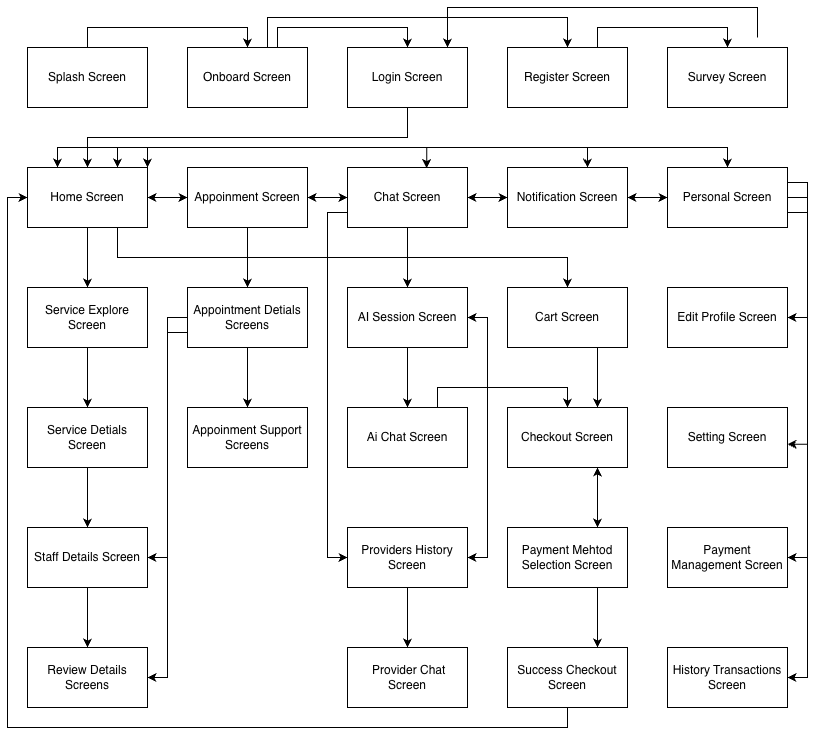

The diagram above was exported from draw.io. Its source (the exported page's mxGraphModel, read from the mxfile embedded in the PNG):
<mxGraphModel dx="786" dy="474" grid="1" gridSize="10" guides="1" tooltips="1" connect="1" arrows="1" fold="1" page="1" pageScale="1" pageWidth="850" pageHeight="1100" math="0" shadow="0">
  <root>
    <mxCell id="0" />
    <mxCell id="1" parent="0" />
    <mxCell id="JhKwZUs0sJVxAF7Z9VpN-32" edge="1" parent="1" source="JhKwZUs0sJVxAF7Z9VpN-1" style="edgeStyle=orthogonalEdgeStyle;rounded=0;orthogonalLoop=1;jettySize=auto;html=1;exitX=0.5;exitY=0;exitDx=0;exitDy=0;entryX=0.5;entryY=0;entryDx=0;entryDy=0;" target="JhKwZUs0sJVxAF7Z9VpN-2">
      <mxGeometry relative="1" as="geometry" />
    </mxCell>
    <mxCell id="JhKwZUs0sJVxAF7Z9VpN-1" parent="1" style="rounded=0;whiteSpace=wrap;html=1;" value="Splash Screen" vertex="1">
      <mxGeometry height="60" width="120" x="160" y="120" as="geometry" />
    </mxCell>
    <mxCell id="JhKwZUs0sJVxAF7Z9VpN-36" edge="1" parent="1" source="JhKwZUs0sJVxAF7Z9VpN-2" style="edgeStyle=orthogonalEdgeStyle;rounded=0;orthogonalLoop=1;jettySize=auto;html=1;exitX=0.75;exitY=0;exitDx=0;exitDy=0;entryX=0.5;entryY=0;entryDx=0;entryDy=0;" target="JhKwZUs0sJVxAF7Z9VpN-3">
      <mxGeometry relative="1" as="geometry" />
    </mxCell>
    <mxCell id="JhKwZUs0sJVxAF7Z9VpN-37" edge="1" parent="1" source="JhKwZUs0sJVxAF7Z9VpN-2" style="edgeStyle=orthogonalEdgeStyle;rounded=0;orthogonalLoop=1;jettySize=auto;html=1;exitX=0.75;exitY=0;exitDx=0;exitDy=0;entryX=0.5;entryY=0;entryDx=0;entryDy=0;" target="JhKwZUs0sJVxAF7Z9VpN-4">
      <mxGeometry relative="1" as="geometry">
        <Array as="points">
          <mxPoint x="400" y="120" />
          <mxPoint x="400" y="90" />
          <mxPoint x="700" y="90" />
        </Array>
      </mxGeometry>
    </mxCell>
    <mxCell id="JhKwZUs0sJVxAF7Z9VpN-2" parent="1" style="rounded=0;whiteSpace=wrap;html=1;" value="Onboard Screen" vertex="1">
      <mxGeometry height="60" width="120" x="320" y="120" as="geometry" />
    </mxCell>
    <mxCell id="JhKwZUs0sJVxAF7Z9VpN-41" edge="1" parent="1" source="JhKwZUs0sJVxAF7Z9VpN-3" style="edgeStyle=orthogonalEdgeStyle;rounded=0;orthogonalLoop=1;jettySize=auto;html=1;exitX=0.5;exitY=1;exitDx=0;exitDy=0;entryX=0.5;entryY=0;entryDx=0;entryDy=0;" target="JhKwZUs0sJVxAF7Z9VpN-5">
      <mxGeometry relative="1" as="geometry" />
    </mxCell>
    <mxCell id="JhKwZUs0sJVxAF7Z9VpN-3" parent="1" style="rounded=0;whiteSpace=wrap;html=1;" value="Login Screen" vertex="1">
      <mxGeometry height="60" width="120" x="480" y="120" as="geometry" />
    </mxCell>
    <mxCell id="JhKwZUs0sJVxAF7Z9VpN-40" edge="1" parent="1" source="JhKwZUs0sJVxAF7Z9VpN-4" style="edgeStyle=orthogonalEdgeStyle;rounded=0;orthogonalLoop=1;jettySize=auto;html=1;exitX=0.75;exitY=0;exitDx=0;exitDy=0;entryX=0.5;entryY=0;entryDx=0;entryDy=0;" target="JhKwZUs0sJVxAF7Z9VpN-21">
      <mxGeometry relative="1" as="geometry" />
    </mxCell>
    <mxCell id="JhKwZUs0sJVxAF7Z9VpN-4" parent="1" style="rounded=0;whiteSpace=wrap;html=1;" value="Register Screen" vertex="1">
      <mxGeometry height="60" width="120" x="640" y="120" as="geometry" />
    </mxCell>
    <mxCell id="JhKwZUs0sJVxAF7Z9VpN-44" edge="1" parent="1" source="JhKwZUs0sJVxAF7Z9VpN-5" style="edgeStyle=orthogonalEdgeStyle;rounded=0;orthogonalLoop=1;jettySize=auto;html=1;exitX=1;exitY=0.5;exitDx=0;exitDy=0;entryX=0;entryY=0.5;entryDx=0;entryDy=0;startArrow=classic;startFill=1;" target="JhKwZUs0sJVxAF7Z9VpN-6">
      <mxGeometry relative="1" as="geometry" />
    </mxCell>
    <mxCell id="JhKwZUs0sJVxAF7Z9VpN-51" edge="1" parent="1" source="JhKwZUs0sJVxAF7Z9VpN-5" style="edgeStyle=orthogonalEdgeStyle;rounded=0;orthogonalLoop=1;jettySize=auto;html=1;exitX=1;exitY=0;exitDx=0;exitDy=0;entryX=0.5;entryY=0;entryDx=0;entryDy=0;startArrow=classic;startFill=1;" target="JhKwZUs0sJVxAF7Z9VpN-22">
      <mxGeometry relative="1" as="geometry" />
    </mxCell>
    <mxCell id="JhKwZUs0sJVxAF7Z9VpN-52" edge="1" parent="1" source="JhKwZUs0sJVxAF7Z9VpN-5" style="edgeStyle=orthogonalEdgeStyle;rounded=0;orthogonalLoop=1;jettySize=auto;html=1;exitX=0.5;exitY=1;exitDx=0;exitDy=0;entryX=0.5;entryY=0;entryDx=0;entryDy=0;" target="JhKwZUs0sJVxAF7Z9VpN-24">
      <mxGeometry relative="1" as="geometry" />
    </mxCell>
    <mxCell id="JhKwZUs0sJVxAF7Z9VpN-66" edge="1" parent="1" source="JhKwZUs0sJVxAF7Z9VpN-5" style="edgeStyle=orthogonalEdgeStyle;rounded=0;orthogonalLoop=1;jettySize=auto;html=1;exitX=0.75;exitY=1;exitDx=0;exitDy=0;entryX=0.5;entryY=0;entryDx=0;entryDy=0;" target="JhKwZUs0sJVxAF7Z9VpN-12">
      <mxGeometry relative="1" as="geometry" />
    </mxCell>
    <mxCell id="JhKwZUs0sJVxAF7Z9VpN-5" parent="1" style="rounded=0;whiteSpace=wrap;html=1;" value="Home Screen" vertex="1">
      <mxGeometry height="60" width="120" x="160" y="240" as="geometry" />
    </mxCell>
    <mxCell id="JhKwZUs0sJVxAF7Z9VpN-45" edge="1" parent="1" source="JhKwZUs0sJVxAF7Z9VpN-6" style="edgeStyle=orthogonalEdgeStyle;rounded=0;orthogonalLoop=1;jettySize=auto;html=1;exitX=1;exitY=0.5;exitDx=0;exitDy=0;entryX=0;entryY=0.5;entryDx=0;entryDy=0;startArrow=classic;startFill=1;" target="JhKwZUs0sJVxAF7Z9VpN-7">
      <mxGeometry relative="1" as="geometry" />
    </mxCell>
    <mxCell id="JhKwZUs0sJVxAF7Z9VpN-53" edge="1" parent="1" source="JhKwZUs0sJVxAF7Z9VpN-6" style="edgeStyle=orthogonalEdgeStyle;rounded=0;orthogonalLoop=1;jettySize=auto;html=1;exitX=0.5;exitY=1;exitDx=0;exitDy=0;entryX=0.5;entryY=0;entryDx=0;entryDy=0;" target="JhKwZUs0sJVxAF7Z9VpN-10">
      <mxGeometry relative="1" as="geometry" />
    </mxCell>
    <mxCell id="JhKwZUs0sJVxAF7Z9VpN-6" parent="1" style="rounded=0;whiteSpace=wrap;html=1;" value="Appoinment Screen" vertex="1">
      <mxGeometry height="60" width="120" x="320" y="240" as="geometry" />
    </mxCell>
    <mxCell id="JhKwZUs0sJVxAF7Z9VpN-46" edge="1" parent="1" source="JhKwZUs0sJVxAF7Z9VpN-7" style="edgeStyle=orthogonalEdgeStyle;rounded=0;orthogonalLoop=1;jettySize=auto;html=1;exitX=1;exitY=0.5;exitDx=0;exitDy=0;entryX=0;entryY=0.5;entryDx=0;entryDy=0;startArrow=classic;startFill=1;" target="JhKwZUs0sJVxAF7Z9VpN-8">
      <mxGeometry relative="1" as="geometry" />
    </mxCell>
    <mxCell id="JhKwZUs0sJVxAF7Z9VpN-54" edge="1" parent="1" source="JhKwZUs0sJVxAF7Z9VpN-7" style="edgeStyle=orthogonalEdgeStyle;rounded=0;orthogonalLoop=1;jettySize=auto;html=1;exitX=0.5;exitY=1;exitDx=0;exitDy=0;entryX=0.5;entryY=0;entryDx=0;entryDy=0;" target="JhKwZUs0sJVxAF7Z9VpN-11">
      <mxGeometry relative="1" as="geometry" />
    </mxCell>
    <mxCell id="JhKwZUs0sJVxAF7Z9VpN-63" edge="1" parent="1" source="JhKwZUs0sJVxAF7Z9VpN-7" style="edgeStyle=orthogonalEdgeStyle;rounded=0;orthogonalLoop=1;jettySize=auto;html=1;exitX=0;exitY=0.75;exitDx=0;exitDy=0;entryX=0;entryY=0.5;entryDx=0;entryDy=0;" target="JhKwZUs0sJVxAF7Z9VpN-19">
      <mxGeometry relative="1" as="geometry" />
    </mxCell>
    <mxCell id="JhKwZUs0sJVxAF7Z9VpN-7" parent="1" style="rounded=0;whiteSpace=wrap;html=1;" value="Chat Screen" vertex="1">
      <mxGeometry height="60" width="120" x="480" y="240" as="geometry" />
    </mxCell>
    <mxCell id="JhKwZUs0sJVxAF7Z9VpN-47" edge="1" parent="1" source="JhKwZUs0sJVxAF7Z9VpN-8" style="edgeStyle=orthogonalEdgeStyle;rounded=0;orthogonalLoop=1;jettySize=auto;html=1;exitX=1;exitY=0.5;exitDx=0;exitDy=0;entryX=0;entryY=0.5;entryDx=0;entryDy=0;startArrow=classic;startFill=1;" target="JhKwZUs0sJVxAF7Z9VpN-22">
      <mxGeometry relative="1" as="geometry" />
    </mxCell>
    <mxCell id="JhKwZUs0sJVxAF7Z9VpN-8" parent="1" style="rounded=0;whiteSpace=wrap;html=1;" value="Notification Screen" vertex="1">
      <mxGeometry height="60" width="120" x="640" y="240" as="geometry" />
    </mxCell>
    <mxCell id="JhKwZUs0sJVxAF7Z9VpN-58" edge="1" parent="1" source="JhKwZUs0sJVxAF7Z9VpN-10" style="edgeStyle=orthogonalEdgeStyle;rounded=0;orthogonalLoop=1;jettySize=auto;html=1;exitX=0.5;exitY=1;exitDx=0;exitDy=0;entryX=0.5;entryY=0;entryDx=0;entryDy=0;" target="JhKwZUs0sJVxAF7Z9VpN-26">
      <mxGeometry relative="1" as="geometry" />
    </mxCell>
    <mxCell id="JhKwZUs0sJVxAF7Z9VpN-59" edge="1" parent="1" source="JhKwZUs0sJVxAF7Z9VpN-10" style="edgeStyle=orthogonalEdgeStyle;rounded=0;orthogonalLoop=1;jettySize=auto;html=1;exitX=0;exitY=0.5;exitDx=0;exitDy=0;entryX=1;entryY=0.5;entryDx=0;entryDy=0;" target="JhKwZUs0sJVxAF7Z9VpN-18">
      <mxGeometry relative="1" as="geometry" />
    </mxCell>
    <mxCell id="JhKwZUs0sJVxAF7Z9VpN-60" edge="1" parent="1" source="JhKwZUs0sJVxAF7Z9VpN-10" style="edgeStyle=orthogonalEdgeStyle;rounded=0;orthogonalLoop=1;jettySize=auto;html=1;exitX=0;exitY=0.75;exitDx=0;exitDy=0;entryX=1;entryY=0.5;entryDx=0;entryDy=0;" target="JhKwZUs0sJVxAF7Z9VpN-14">
      <mxGeometry relative="1" as="geometry" />
    </mxCell>
    <mxCell id="JhKwZUs0sJVxAF7Z9VpN-10" parent="1" style="rounded=0;whiteSpace=wrap;html=1;" value="Appointment Detials Screens" vertex="1">
      <mxGeometry height="60" width="120" x="320" y="360" as="geometry" />
    </mxCell>
    <mxCell id="JhKwZUs0sJVxAF7Z9VpN-62" edge="1" parent="1" source="JhKwZUs0sJVxAF7Z9VpN-11" style="edgeStyle=orthogonalEdgeStyle;rounded=0;orthogonalLoop=1;jettySize=auto;html=1;exitX=0.5;exitY=1;exitDx=0;exitDy=0;entryX=0.5;entryY=0;entryDx=0;entryDy=0;" target="JhKwZUs0sJVxAF7Z9VpN-15">
      <mxGeometry relative="1" as="geometry" />
    </mxCell>
    <mxCell id="JhKwZUs0sJVxAF7Z9VpN-65" edge="1" parent="1" source="JhKwZUs0sJVxAF7Z9VpN-11" style="edgeStyle=orthogonalEdgeStyle;rounded=0;orthogonalLoop=1;jettySize=auto;html=1;exitX=1;exitY=0.5;exitDx=0;exitDy=0;entryX=1;entryY=0.5;entryDx=0;entryDy=0;startArrow=classic;startFill=1;" target="JhKwZUs0sJVxAF7Z9VpN-19">
      <mxGeometry relative="1" as="geometry" />
    </mxCell>
    <mxCell id="JhKwZUs0sJVxAF7Z9VpN-11" parent="1" style="rounded=0;whiteSpace=wrap;html=1;" value="AI Session Screen" vertex="1">
      <mxGeometry height="60" width="120" x="480" y="360" as="geometry" />
    </mxCell>
    <mxCell id="JhKwZUs0sJVxAF7Z9VpN-68" edge="1" parent="1" source="JhKwZUs0sJVxAF7Z9VpN-12" style="edgeStyle=orthogonalEdgeStyle;rounded=0;orthogonalLoop=1;jettySize=auto;html=1;exitX=0.75;exitY=1;exitDx=0;exitDy=0;entryX=0.75;entryY=0;entryDx=0;entryDy=0;" target="JhKwZUs0sJVxAF7Z9VpN-16">
      <mxGeometry relative="1" as="geometry" />
    </mxCell>
    <mxCell id="JhKwZUs0sJVxAF7Z9VpN-12" parent="1" style="rounded=0;whiteSpace=wrap;html=1;" value="Cart Screen" vertex="1">
      <mxGeometry height="60" width="120" x="640" y="360" as="geometry" />
    </mxCell>
    <mxCell id="JhKwZUs0sJVxAF7Z9VpN-14" parent="1" style="rounded=0;whiteSpace=wrap;html=1;" value="Review Details Screens" vertex="1">
      <mxGeometry height="60" width="120" x="160" y="720" as="geometry" />
    </mxCell>
    <mxCell id="JhKwZUs0sJVxAF7Z9VpN-67" edge="1" parent="1" source="JhKwZUs0sJVxAF7Z9VpN-15" style="edgeStyle=orthogonalEdgeStyle;rounded=0;orthogonalLoop=1;jettySize=auto;html=1;exitX=0.75;exitY=0;exitDx=0;exitDy=0;entryX=0.5;entryY=0;entryDx=0;entryDy=0;" target="JhKwZUs0sJVxAF7Z9VpN-16">
      <mxGeometry relative="1" as="geometry" />
    </mxCell>
    <mxCell id="JhKwZUs0sJVxAF7Z9VpN-15" parent="1" style="rounded=0;whiteSpace=wrap;html=1;" value="Ai Chat Screen" vertex="1">
      <mxGeometry height="60" width="120" x="480" y="480" as="geometry" />
    </mxCell>
    <mxCell id="JhKwZUs0sJVxAF7Z9VpN-69" edge="1" parent="1" source="JhKwZUs0sJVxAF7Z9VpN-16" style="edgeStyle=orthogonalEdgeStyle;rounded=0;orthogonalLoop=1;jettySize=auto;html=1;exitX=0.75;exitY=1;exitDx=0;exitDy=0;entryX=0.75;entryY=0;entryDx=0;entryDy=0;startArrow=classic;startFill=1;" target="JhKwZUs0sJVxAF7Z9VpN-20">
      <mxGeometry relative="1" as="geometry" />
    </mxCell>
    <mxCell id="JhKwZUs0sJVxAF7Z9VpN-16" parent="1" style="rounded=0;whiteSpace=wrap;html=1;" value="Checkout Screen" vertex="1">
      <mxGeometry height="60" width="120" x="640" y="480" as="geometry" />
    </mxCell>
    <mxCell id="JhKwZUs0sJVxAF7Z9VpN-57" edge="1" parent="1" source="JhKwZUs0sJVxAF7Z9VpN-18" style="edgeStyle=orthogonalEdgeStyle;rounded=0;orthogonalLoop=1;jettySize=auto;html=1;exitX=0.5;exitY=1;exitDx=0;exitDy=0;entryX=0.5;entryY=0;entryDx=0;entryDy=0;" target="JhKwZUs0sJVxAF7Z9VpN-14">
      <mxGeometry relative="1" as="geometry" />
    </mxCell>
    <mxCell id="JhKwZUs0sJVxAF7Z9VpN-18" parent="1" style="rounded=0;whiteSpace=wrap;html=1;" value="Staff Details Screen" vertex="1">
      <mxGeometry height="60" width="120" x="160" y="600" as="geometry" />
    </mxCell>
    <mxCell id="JhKwZUs0sJVxAF7Z9VpN-64" edge="1" parent="1" source="JhKwZUs0sJVxAF7Z9VpN-19" style="edgeStyle=orthogonalEdgeStyle;rounded=0;orthogonalLoop=1;jettySize=auto;html=1;exitX=0.5;exitY=1;exitDx=0;exitDy=0;entryX=0.5;entryY=0;entryDx=0;entryDy=0;" target="JhKwZUs0sJVxAF7Z9VpN-28">
      <mxGeometry relative="1" as="geometry" />
    </mxCell>
    <mxCell id="JhKwZUs0sJVxAF7Z9VpN-19" parent="1" style="rounded=0;whiteSpace=wrap;html=1;" value="Providers History Screen" vertex="1">
      <mxGeometry height="60" width="120" x="480" y="600" as="geometry" />
    </mxCell>
    <mxCell id="JhKwZUs0sJVxAF7Z9VpN-77" edge="1" parent="1" source="JhKwZUs0sJVxAF7Z9VpN-20" style="edgeStyle=orthogonalEdgeStyle;rounded=0;orthogonalLoop=1;jettySize=auto;html=1;exitX=0.75;exitY=1;exitDx=0;exitDy=0;entryX=0.75;entryY=0;entryDx=0;entryDy=0;" target="JhKwZUs0sJVxAF7Z9VpN-76">
      <mxGeometry relative="1" as="geometry" />
    </mxCell>
    <mxCell id="JhKwZUs0sJVxAF7Z9VpN-20" parent="1" style="rounded=0;whiteSpace=wrap;html=1;" value="Payment Mehtod Selection Screen" vertex="1">
      <mxGeometry height="60" width="120" x="640" y="600" as="geometry" />
    </mxCell>
    <mxCell id="JhKwZUs0sJVxAF7Z9VpN-42" edge="1" parent="1" style="edgeStyle=orthogonalEdgeStyle;rounded=0;orthogonalLoop=1;jettySize=auto;html=1;exitX=0.75;exitY=0;exitDx=0;exitDy=0;entryX=0.833;entryY=0;entryDx=0;entryDy=0;entryPerimeter=0;" target="JhKwZUs0sJVxAF7Z9VpN-3">
      <mxGeometry relative="1" as="geometry">
        <Array as="points">
          <mxPoint x="890" y="80" />
          <mxPoint x="580" y="80" />
        </Array>
        <mxPoint x="890" y="109.96000000000001" as="sourcePoint" />
        <mxPoint x="580" y="110" as="targetPoint" />
      </mxGeometry>
    </mxCell>
    <mxCell id="JhKwZUs0sJVxAF7Z9VpN-21" parent="1" style="rounded=0;whiteSpace=wrap;html=1;" value="Survey Screen" vertex="1">
      <mxGeometry height="60" width="120" x="800" y="120" as="geometry" />
    </mxCell>
    <mxCell id="JhKwZUs0sJVxAF7Z9VpN-72" edge="1" parent="1" source="JhKwZUs0sJVxAF7Z9VpN-22" style="edgeStyle=orthogonalEdgeStyle;rounded=0;orthogonalLoop=1;jettySize=auto;html=1;exitX=1;exitY=0.5;exitDx=0;exitDy=0;entryX=1;entryY=0.5;entryDx=0;entryDy=0;" target="JhKwZUs0sJVxAF7Z9VpN-30">
      <mxGeometry relative="1" as="geometry" />
    </mxCell>
    <mxCell id="JhKwZUs0sJVxAF7Z9VpN-74" edge="1" parent="1" source="JhKwZUs0sJVxAF7Z9VpN-22" style="edgeStyle=orthogonalEdgeStyle;rounded=0;orthogonalLoop=1;jettySize=auto;html=1;exitX=1;exitY=0.25;exitDx=0;exitDy=0;entryX=1;entryY=0.5;entryDx=0;entryDy=0;" target="JhKwZUs0sJVxAF7Z9VpN-71">
      <mxGeometry relative="1" as="geometry" />
    </mxCell>
    <mxCell id="JhKwZUs0sJVxAF7Z9VpN-75" edge="1" parent="1" source="JhKwZUs0sJVxAF7Z9VpN-22" style="edgeStyle=orthogonalEdgeStyle;rounded=0;orthogonalLoop=1;jettySize=auto;html=1;exitX=1;exitY=0.75;exitDx=0;exitDy=0;entryX=1;entryY=0.5;entryDx=0;entryDy=0;" target="JhKwZUs0sJVxAF7Z9VpN-29">
      <mxGeometry relative="1" as="geometry" />
    </mxCell>
    <mxCell id="JhKwZUs0sJVxAF7Z9VpN-22" parent="1" style="rounded=0;whiteSpace=wrap;html=1;" value="Personal Screen" vertex="1">
      <mxGeometry height="60" width="120" x="800" y="240" as="geometry" />
    </mxCell>
    <mxCell id="JhKwZUs0sJVxAF7Z9VpN-56" edge="1" parent="1" source="JhKwZUs0sJVxAF7Z9VpN-23" style="edgeStyle=orthogonalEdgeStyle;rounded=0;orthogonalLoop=1;jettySize=auto;html=1;exitX=0.5;exitY=1;exitDx=0;exitDy=0;entryX=0.5;entryY=0;entryDx=0;entryDy=0;" target="JhKwZUs0sJVxAF7Z9VpN-18">
      <mxGeometry relative="1" as="geometry" />
    </mxCell>
    <mxCell id="JhKwZUs0sJVxAF7Z9VpN-23" parent="1" style="rounded=0;whiteSpace=wrap;html=1;" value="Service Detials Screen" vertex="1">
      <mxGeometry height="60" width="120" x="160" y="480" as="geometry" />
    </mxCell>
    <mxCell id="JhKwZUs0sJVxAF7Z9VpN-55" edge="1" parent="1" source="JhKwZUs0sJVxAF7Z9VpN-24" style="edgeStyle=orthogonalEdgeStyle;rounded=0;orthogonalLoop=1;jettySize=auto;html=1;exitX=0.5;exitY=1;exitDx=0;exitDy=0;entryX=0.5;entryY=0;entryDx=0;entryDy=0;" target="JhKwZUs0sJVxAF7Z9VpN-23">
      <mxGeometry relative="1" as="geometry" />
    </mxCell>
    <mxCell id="JhKwZUs0sJVxAF7Z9VpN-24" parent="1" style="rounded=0;whiteSpace=wrap;html=1;" value="Service Explore Screen" vertex="1">
      <mxGeometry height="60" width="120" x="160" y="360" as="geometry" />
    </mxCell>
    <mxCell id="JhKwZUs0sJVxAF7Z9VpN-26" parent="1" style="rounded=0;whiteSpace=wrap;html=1;" value="Appoinment Support Screens" vertex="1">
      <mxGeometry height="60" width="120" x="320" y="480" as="geometry" />
    </mxCell>
    <mxCell id="JhKwZUs0sJVxAF7Z9VpN-28" parent="1" style="rounded=0;whiteSpace=wrap;html=1;" value="&amp;nbsp;Provider Chat Screen" vertex="1">
      <mxGeometry height="60" width="120" x="480" y="720" as="geometry" />
    </mxCell>
    <mxCell id="JhKwZUs0sJVxAF7Z9VpN-29" parent="1" style="rounded=0;whiteSpace=wrap;html=1;" value="History Transactions Screen" vertex="1">
      <mxGeometry height="60" width="120" x="800" y="720" as="geometry" />
    </mxCell>
    <mxCell id="JhKwZUs0sJVxAF7Z9VpN-30" parent="1" style="rounded=0;whiteSpace=wrap;html=1;" value="Edit Profile Screen" vertex="1">
      <mxGeometry height="60" width="120" x="800" y="360" as="geometry" />
    </mxCell>
    <mxCell id="JhKwZUs0sJVxAF7Z9VpN-31" parent="1" style="rounded=0;whiteSpace=wrap;html=1;" value="Setting Screen" vertex="1">
      <mxGeometry height="60" width="120" x="800" y="480" as="geometry" />
    </mxCell>
    <mxCell id="JhKwZUs0sJVxAF7Z9VpN-48" edge="1" parent="1" source="JhKwZUs0sJVxAF7Z9VpN-5" style="edgeStyle=orthogonalEdgeStyle;rounded=0;orthogonalLoop=1;jettySize=auto;html=1;exitX=0.75;exitY=0;exitDx=0;exitDy=0;entryX=0.66;entryY=0.01;entryDx=0;entryDy=0;entryPerimeter=0;startArrow=classic;startFill=1;" target="JhKwZUs0sJVxAF7Z9VpN-7">
      <mxGeometry relative="1" as="geometry" />
    </mxCell>
    <mxCell id="JhKwZUs0sJVxAF7Z9VpN-50" edge="1" parent="1" source="JhKwZUs0sJVxAF7Z9VpN-5" style="edgeStyle=orthogonalEdgeStyle;rounded=0;orthogonalLoop=1;jettySize=auto;html=1;exitX=0.25;exitY=0;exitDx=0;exitDy=0;entryX=0.667;entryY=0.003;entryDx=0;entryDy=0;entryPerimeter=0;startArrow=classic;startFill=1;" target="JhKwZUs0sJVxAF7Z9VpN-8">
      <mxGeometry relative="1" as="geometry" />
    </mxCell>
    <mxCell id="JhKwZUs0sJVxAF7Z9VpN-71" parent="1" style="rounded=0;whiteSpace=wrap;html=1;" value="Payment Management Screen" vertex="1">
      <mxGeometry height="60" width="120" x="800" y="600" as="geometry" />
    </mxCell>
    <mxCell id="JhKwZUs0sJVxAF7Z9VpN-73" edge="1" parent="1" source="JhKwZUs0sJVxAF7Z9VpN-22" style="edgeStyle=orthogonalEdgeStyle;rounded=0;orthogonalLoop=1;jettySize=auto;html=1;exitX=1;exitY=0.75;exitDx=0;exitDy=0;entryX=1;entryY=0.612;entryDx=0;entryDy=0;entryPerimeter=0;" target="JhKwZUs0sJVxAF7Z9VpN-31">
      <mxGeometry relative="1" as="geometry" />
    </mxCell>
    <mxCell id="JhKwZUs0sJVxAF7Z9VpN-78" edge="1" parent="1" source="JhKwZUs0sJVxAF7Z9VpN-76" style="edgeStyle=orthogonalEdgeStyle;rounded=0;orthogonalLoop=1;jettySize=auto;html=1;exitX=0.5;exitY=1;exitDx=0;exitDy=0;entryX=0;entryY=0.5;entryDx=0;entryDy=0;" target="JhKwZUs0sJVxAF7Z9VpN-5">
      <mxGeometry relative="1" as="geometry" />
    </mxCell>
    <mxCell id="JhKwZUs0sJVxAF7Z9VpN-76" parent="1" style="rounded=0;whiteSpace=wrap;html=1;" value="Success Checkout Screen" vertex="1">
      <mxGeometry height="60" width="120" x="640" y="720" as="geometry" />
    </mxCell>
  </root>
</mxGraphModel>